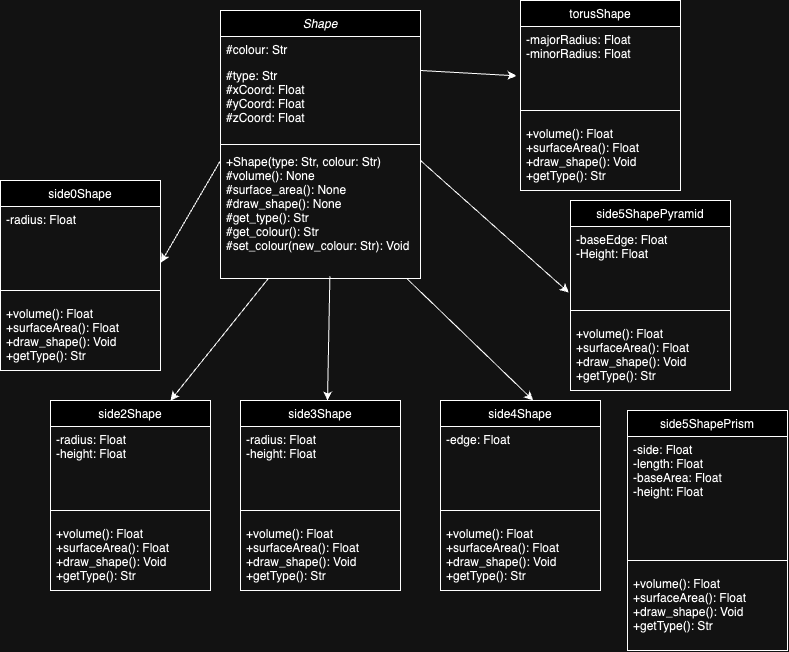

The diagram above was exported from draw.io. Its source (the exported page's mxGraphModel, read from the mxfile embedded in the PNG):
<mxGraphModel dx="1084" dy="603" grid="1" gridSize="10" guides="1" tooltips="1" connect="1" arrows="1" fold="1" page="1" pageScale="1" pageWidth="827" pageHeight="1169" math="0" shadow="0">
  <root>
    <mxCell id="WIyWlLk6GJQsqaUBKTNV-0" />
    <mxCell id="WIyWlLk6GJQsqaUBKTNV-1" parent="WIyWlLk6GJQsqaUBKTNV-0" />
    <mxCell id="zkfFHV4jXpPFQw0GAbJ--0" value="Shape" style="swimlane;fontStyle=2;align=center;verticalAlign=top;childLayout=stackLayout;horizontal=1;startSize=26;horizontalStack=0;resizeParent=1;resizeLast=0;collapsible=1;marginBottom=0;rounded=0;shadow=0;strokeWidth=1;" parent="WIyWlLk6GJQsqaUBKTNV-1" vertex="1">
      <mxGeometry x="260" y="20" width="200" height="268" as="geometry">
        <mxRectangle x="230" y="140" width="160" height="26" as="alternateBounds" />
      </mxGeometry>
    </mxCell>
    <mxCell id="zkfFHV4jXpPFQw0GAbJ--1" value="#colour: Str" style="text;align=left;verticalAlign=top;spacingLeft=4;spacingRight=4;overflow=hidden;rotatable=0;points=[[0,0.5],[1,0.5]];portConstraint=eastwest;" parent="zkfFHV4jXpPFQw0GAbJ--0" vertex="1">
      <mxGeometry y="26" width="200" height="26" as="geometry" />
    </mxCell>
    <mxCell id="zkfFHV4jXpPFQw0GAbJ--2" value="#type: Str&#10;#xCoord: Float&#10;#yCoord: Float&#10;#zCoord: Float&#10;" style="text;align=left;verticalAlign=top;spacingLeft=4;spacingRight=4;overflow=hidden;rotatable=0;points=[[0,0.5],[1,0.5]];portConstraint=eastwest;rounded=0;shadow=0;html=0;" parent="zkfFHV4jXpPFQw0GAbJ--0" vertex="1">
      <mxGeometry y="52" width="200" height="78" as="geometry" />
    </mxCell>
    <mxCell id="wQYVjEnjdfJg5isLbWqx-35" value="" style="endArrow=classic;html=1;rounded=0;exitX=0.93;exitY=0.998;exitDx=0;exitDy=0;exitPerimeter=0;entryX=1.003;entryY=0.757;entryDx=0;entryDy=0;entryPerimeter=0;" edge="1" parent="zkfFHV4jXpPFQw0GAbJ--0" target="zkfFHV4jXpPFQw0GAbJ--7">
      <mxGeometry width="50" height="50" relative="1" as="geometry">
        <mxPoint y="150" as="sourcePoint" />
        <mxPoint x="127" y="320" as="targetPoint" />
      </mxGeometry>
    </mxCell>
    <mxCell id="zkfFHV4jXpPFQw0GAbJ--4" value="" style="line;html=1;strokeWidth=1;align=left;verticalAlign=middle;spacingTop=-1;spacingLeft=3;spacingRight=3;rotatable=0;labelPosition=right;points=[];portConstraint=eastwest;" parent="zkfFHV4jXpPFQw0GAbJ--0" vertex="1">
      <mxGeometry y="130" width="200" height="8" as="geometry" />
    </mxCell>
    <mxCell id="zkfFHV4jXpPFQw0GAbJ--5" value="+Shape(type: Str, colour: Str)&#10;#volume(): None&#10;#surface_area(): None&#10;#draw_shape(): None&#10;#get_type(): Str&#10;#get_colour(): Str&#10;#set_colour(new_colour: Str): Void&#10;" style="text;align=left;verticalAlign=top;spacingLeft=4;spacingRight=4;overflow=hidden;rotatable=0;points=[[0,0.5],[1,0.5]];portConstraint=eastwest;" parent="zkfFHV4jXpPFQw0GAbJ--0" vertex="1">
      <mxGeometry y="138" width="200" height="130" as="geometry" />
    </mxCell>
    <mxCell id="zkfFHV4jXpPFQw0GAbJ--6" value="side0Shape" style="swimlane;fontStyle=0;align=center;verticalAlign=top;childLayout=stackLayout;horizontal=1;startSize=26;horizontalStack=0;resizeParent=1;resizeLast=0;collapsible=1;marginBottom=0;rounded=0;shadow=0;strokeWidth=1;" parent="WIyWlLk6GJQsqaUBKTNV-1" vertex="1">
      <mxGeometry x="40" y="190" width="160" height="190" as="geometry">
        <mxRectangle x="130" y="380" width="160" height="26" as="alternateBounds" />
      </mxGeometry>
    </mxCell>
    <mxCell id="zkfFHV4jXpPFQw0GAbJ--7" value="-radius: Float&#10;&#10;" style="text;align=left;verticalAlign=top;spacingLeft=4;spacingRight=4;overflow=hidden;rotatable=0;points=[[0,0.5],[1,0.5]];portConstraint=eastwest;" parent="zkfFHV4jXpPFQw0GAbJ--6" vertex="1">
      <mxGeometry y="26" width="160" height="74" as="geometry" />
    </mxCell>
    <mxCell id="zkfFHV4jXpPFQw0GAbJ--9" value="" style="line;html=1;strokeWidth=1;align=left;verticalAlign=middle;spacingTop=-1;spacingLeft=3;spacingRight=3;rotatable=0;labelPosition=right;points=[];portConstraint=eastwest;" parent="zkfFHV4jXpPFQw0GAbJ--6" vertex="1">
      <mxGeometry y="100" width="160" height="20" as="geometry" />
    </mxCell>
    <mxCell id="zkfFHV4jXpPFQw0GAbJ--11" value="+volume(): Float&#10;+surfaceArea(): Float&#10;+draw_shape(): Void&#10;+getType(): Str" style="text;align=left;verticalAlign=top;spacingLeft=4;spacingRight=4;overflow=hidden;rotatable=0;points=[[0,0.5],[1,0.5]];portConstraint=eastwest;" parent="zkfFHV4jXpPFQw0GAbJ--6" vertex="1">
      <mxGeometry y="120" width="160" height="60" as="geometry" />
    </mxCell>
    <mxCell id="wQYVjEnjdfJg5isLbWqx-2" value="side2Shape" style="swimlane;fontStyle=0;align=center;verticalAlign=top;childLayout=stackLayout;horizontal=1;startSize=26;horizontalStack=0;resizeParent=1;resizeLast=0;collapsible=1;marginBottom=0;rounded=0;shadow=0;strokeWidth=1;" vertex="1" parent="WIyWlLk6GJQsqaUBKTNV-1">
      <mxGeometry x="90" y="410" width="160" height="190" as="geometry">
        <mxRectangle x="120" y="410" width="160" height="26" as="alternateBounds" />
      </mxGeometry>
    </mxCell>
    <mxCell id="wQYVjEnjdfJg5isLbWqx-3" value="-radius: Float&#10;-height: Float&#10;" style="text;align=left;verticalAlign=top;spacingLeft=4;spacingRight=4;overflow=hidden;rotatable=0;points=[[0,0.5],[1,0.5]];portConstraint=eastwest;" vertex="1" parent="wQYVjEnjdfJg5isLbWqx-2">
      <mxGeometry y="26" width="160" height="74" as="geometry" />
    </mxCell>
    <mxCell id="wQYVjEnjdfJg5isLbWqx-4" value="" style="line;html=1;strokeWidth=1;align=left;verticalAlign=middle;spacingTop=-1;spacingLeft=3;spacingRight=3;rotatable=0;labelPosition=right;points=[];portConstraint=eastwest;" vertex="1" parent="wQYVjEnjdfJg5isLbWqx-2">
      <mxGeometry y="100" width="160" height="20" as="geometry" />
    </mxCell>
    <mxCell id="wQYVjEnjdfJg5isLbWqx-5" value="+volume(): Float&#10;+surfaceArea(): Float&#10;+draw_shape(): Void&#10;+getType(): Str" style="text;align=left;verticalAlign=top;spacingLeft=4;spacingRight=4;overflow=hidden;rotatable=0;points=[[0,0.5],[1,0.5]];portConstraint=eastwest;" vertex="1" parent="wQYVjEnjdfJg5isLbWqx-2">
      <mxGeometry y="120" width="160" height="60" as="geometry" />
    </mxCell>
    <mxCell id="wQYVjEnjdfJg5isLbWqx-6" value="side3Shape" style="swimlane;fontStyle=0;align=center;verticalAlign=top;childLayout=stackLayout;horizontal=1;startSize=26;horizontalStack=0;resizeParent=1;resizeLast=0;collapsible=1;marginBottom=0;rounded=0;shadow=0;strokeWidth=1;" vertex="1" parent="WIyWlLk6GJQsqaUBKTNV-1">
      <mxGeometry x="280" y="410" width="160" height="190" as="geometry">
        <mxRectangle x="130" y="380" width="160" height="26" as="alternateBounds" />
      </mxGeometry>
    </mxCell>
    <mxCell id="wQYVjEnjdfJg5isLbWqx-7" value="-radius: Float&#10;-height: Float&#10;" style="text;align=left;verticalAlign=top;spacingLeft=4;spacingRight=4;overflow=hidden;rotatable=0;points=[[0,0.5],[1,0.5]];portConstraint=eastwest;" vertex="1" parent="wQYVjEnjdfJg5isLbWqx-6">
      <mxGeometry y="26" width="160" height="74" as="geometry" />
    </mxCell>
    <mxCell id="wQYVjEnjdfJg5isLbWqx-8" value="" style="line;html=1;strokeWidth=1;align=left;verticalAlign=middle;spacingTop=-1;spacingLeft=3;spacingRight=3;rotatable=0;labelPosition=right;points=[];portConstraint=eastwest;" vertex="1" parent="wQYVjEnjdfJg5isLbWqx-6">
      <mxGeometry y="100" width="160" height="20" as="geometry" />
    </mxCell>
    <mxCell id="wQYVjEnjdfJg5isLbWqx-9" value="+volume(): Float&#10;+surfaceArea(): Float&#10;+draw_shape(): Void&#10;+getType(): Str" style="text;align=left;verticalAlign=top;spacingLeft=4;spacingRight=4;overflow=hidden;rotatable=0;points=[[0,0.5],[1,0.5]];portConstraint=eastwest;" vertex="1" parent="wQYVjEnjdfJg5isLbWqx-6">
      <mxGeometry y="120" width="160" height="60" as="geometry" />
    </mxCell>
    <mxCell id="wQYVjEnjdfJg5isLbWqx-10" value="side4Shape" style="swimlane;fontStyle=0;align=center;verticalAlign=top;childLayout=stackLayout;horizontal=1;startSize=26;horizontalStack=0;resizeParent=1;resizeLast=0;collapsible=1;marginBottom=0;rounded=0;shadow=0;strokeWidth=1;" vertex="1" parent="WIyWlLk6GJQsqaUBKTNV-1">
      <mxGeometry x="480" y="410" width="160" height="190" as="geometry">
        <mxRectangle x="130" y="380" width="160" height="26" as="alternateBounds" />
      </mxGeometry>
    </mxCell>
    <mxCell id="wQYVjEnjdfJg5isLbWqx-11" value="-edge: Float&#10;&#10;" style="text;align=left;verticalAlign=top;spacingLeft=4;spacingRight=4;overflow=hidden;rotatable=0;points=[[0,0.5],[1,0.5]];portConstraint=eastwest;" vertex="1" parent="wQYVjEnjdfJg5isLbWqx-10">
      <mxGeometry y="26" width="160" height="74" as="geometry" />
    </mxCell>
    <mxCell id="wQYVjEnjdfJg5isLbWqx-12" value="" style="line;html=1;strokeWidth=1;align=left;verticalAlign=middle;spacingTop=-1;spacingLeft=3;spacingRight=3;rotatable=0;labelPosition=right;points=[];portConstraint=eastwest;" vertex="1" parent="wQYVjEnjdfJg5isLbWqx-10">
      <mxGeometry y="100" width="160" height="20" as="geometry" />
    </mxCell>
    <mxCell id="wQYVjEnjdfJg5isLbWqx-13" value="+volume(): Float&#10;+surfaceArea(): Float&#10;+draw_shape(): Void&#10;+getType(): Str" style="text;align=left;verticalAlign=top;spacingLeft=4;spacingRight=4;overflow=hidden;rotatable=0;points=[[0,0.5],[1,0.5]];portConstraint=eastwest;" vertex="1" parent="wQYVjEnjdfJg5isLbWqx-10">
      <mxGeometry y="120" width="160" height="60" as="geometry" />
    </mxCell>
    <mxCell id="wQYVjEnjdfJg5isLbWqx-14" value="side5ShapePrism" style="swimlane;fontStyle=0;align=center;verticalAlign=top;childLayout=stackLayout;horizontal=1;startSize=26;horizontalStack=0;resizeParent=1;resizeLast=0;collapsible=1;marginBottom=0;rounded=0;shadow=0;strokeWidth=1;" vertex="1" parent="WIyWlLk6GJQsqaUBKTNV-1">
      <mxGeometry x="667" y="420" width="160" height="240" as="geometry">
        <mxRectangle x="130" y="380" width="160" height="26" as="alternateBounds" />
      </mxGeometry>
    </mxCell>
    <mxCell id="wQYVjEnjdfJg5isLbWqx-15" value="-side: Float&#10;-length: Float&#10;-baseArea: Float&#10;-height: Float&#10;" style="text;align=left;verticalAlign=top;spacingLeft=4;spacingRight=4;overflow=hidden;rotatable=0;points=[[0,0.5],[1,0.5]];portConstraint=eastwest;" vertex="1" parent="wQYVjEnjdfJg5isLbWqx-14">
      <mxGeometry y="26" width="160" height="114" as="geometry" />
    </mxCell>
    <mxCell id="wQYVjEnjdfJg5isLbWqx-16" value="" style="line;html=1;strokeWidth=1;align=left;verticalAlign=middle;spacingTop=-1;spacingLeft=3;spacingRight=3;rotatable=0;labelPosition=right;points=[];portConstraint=eastwest;" vertex="1" parent="wQYVjEnjdfJg5isLbWqx-14">
      <mxGeometry y="140" width="160" height="20" as="geometry" />
    </mxCell>
    <mxCell id="wQYVjEnjdfJg5isLbWqx-17" value="+volume(): Float&#10;+surfaceArea(): Float&#10;+draw_shape(): Void&#10;+getType(): Str" style="text;align=left;verticalAlign=top;spacingLeft=4;spacingRight=4;overflow=hidden;rotatable=0;points=[[0,0.5],[1,0.5]];portConstraint=eastwest;" vertex="1" parent="wQYVjEnjdfJg5isLbWqx-14">
      <mxGeometry y="160" width="160" height="60" as="geometry" />
    </mxCell>
    <mxCell id="wQYVjEnjdfJg5isLbWqx-18" value="torusShape" style="swimlane;fontStyle=0;align=center;verticalAlign=top;childLayout=stackLayout;horizontal=1;startSize=26;horizontalStack=0;resizeParent=1;resizeLast=0;collapsible=1;marginBottom=0;rounded=0;shadow=0;strokeWidth=1;" vertex="1" parent="WIyWlLk6GJQsqaUBKTNV-1">
      <mxGeometry x="560" y="10" width="160" height="190" as="geometry">
        <mxRectangle x="130" y="380" width="160" height="26" as="alternateBounds" />
      </mxGeometry>
    </mxCell>
    <mxCell id="wQYVjEnjdfJg5isLbWqx-19" value="-majorRadius: Float&#10;-minorRadius: Float&#10;" style="text;align=left;verticalAlign=top;spacingLeft=4;spacingRight=4;overflow=hidden;rotatable=0;points=[[0,0.5],[1,0.5]];portConstraint=eastwest;" vertex="1" parent="wQYVjEnjdfJg5isLbWqx-18">
      <mxGeometry y="26" width="160" height="74" as="geometry" />
    </mxCell>
    <mxCell id="wQYVjEnjdfJg5isLbWqx-20" value="" style="line;html=1;strokeWidth=1;align=left;verticalAlign=middle;spacingTop=-1;spacingLeft=3;spacingRight=3;rotatable=0;labelPosition=right;points=[];portConstraint=eastwest;" vertex="1" parent="wQYVjEnjdfJg5isLbWqx-18">
      <mxGeometry y="100" width="160" height="20" as="geometry" />
    </mxCell>
    <mxCell id="wQYVjEnjdfJg5isLbWqx-21" value="+volume(): Float&#10;+surfaceArea(): Float&#10;+draw_shape(): Void&#10;+getType(): Str" style="text;align=left;verticalAlign=top;spacingLeft=4;spacingRight=4;overflow=hidden;rotatable=0;points=[[0,0.5],[1,0.5]];portConstraint=eastwest;" vertex="1" parent="wQYVjEnjdfJg5isLbWqx-18">
      <mxGeometry y="120" width="160" height="60" as="geometry" />
    </mxCell>
    <mxCell id="wQYVjEnjdfJg5isLbWqx-22" value="side5ShapePyramid" style="swimlane;fontStyle=0;align=center;verticalAlign=top;childLayout=stackLayout;horizontal=1;startSize=26;horizontalStack=0;resizeParent=1;resizeLast=0;collapsible=1;marginBottom=0;rounded=0;shadow=0;strokeWidth=1;" vertex="1" parent="WIyWlLk6GJQsqaUBKTNV-1">
      <mxGeometry x="610" y="210" width="160" height="190" as="geometry">
        <mxRectangle x="130" y="380" width="160" height="26" as="alternateBounds" />
      </mxGeometry>
    </mxCell>
    <mxCell id="wQYVjEnjdfJg5isLbWqx-23" value="-baseEdge: Float&#10;-Height: Float&#10;&#10;" style="text;align=left;verticalAlign=top;spacingLeft=4;spacingRight=4;overflow=hidden;rotatable=0;points=[[0,0.5],[1,0.5]];portConstraint=eastwest;" vertex="1" parent="wQYVjEnjdfJg5isLbWqx-22">
      <mxGeometry y="26" width="160" height="74" as="geometry" />
    </mxCell>
    <mxCell id="wQYVjEnjdfJg5isLbWqx-24" value="" style="line;html=1;strokeWidth=1;align=left;verticalAlign=middle;spacingTop=-1;spacingLeft=3;spacingRight=3;rotatable=0;labelPosition=right;points=[];portConstraint=eastwest;" vertex="1" parent="wQYVjEnjdfJg5isLbWqx-22">
      <mxGeometry y="100" width="160" height="20" as="geometry" />
    </mxCell>
    <mxCell id="wQYVjEnjdfJg5isLbWqx-25" value="+volume(): Float&#10;+surfaceArea(): Float&#10;+draw_shape(): Void&#10;+getType(): Str" style="text;align=left;verticalAlign=top;spacingLeft=4;spacingRight=4;overflow=hidden;rotatable=0;points=[[0,0.5],[1,0.5]];portConstraint=eastwest;" vertex="1" parent="wQYVjEnjdfJg5isLbWqx-22">
      <mxGeometry y="120" width="160" height="60" as="geometry" />
    </mxCell>
    <mxCell id="wQYVjEnjdfJg5isLbWqx-30" value="" style="endArrow=classic;html=1;rounded=0;exitX=0.93;exitY=0.998;exitDx=0;exitDy=0;exitPerimeter=0;entryX=0.579;entryY=-0.001;entryDx=0;entryDy=0;entryPerimeter=0;" edge="1" parent="WIyWlLk6GJQsqaUBKTNV-1" source="zkfFHV4jXpPFQw0GAbJ--5" target="wQYVjEnjdfJg5isLbWqx-10">
      <mxGeometry width="50" height="50" relative="1" as="geometry">
        <mxPoint x="410" y="290" as="sourcePoint" />
        <mxPoint x="460" y="240" as="targetPoint" />
      </mxGeometry>
    </mxCell>
    <mxCell id="wQYVjEnjdfJg5isLbWqx-31" value="" style="endArrow=classic;html=1;rounded=0;exitX=0.547;exitY=0.982;exitDx=0;exitDy=0;exitPerimeter=0;entryX=0.579;entryY=-0.001;entryDx=0;entryDy=0;entryPerimeter=0;" edge="1" parent="WIyWlLk6GJQsqaUBKTNV-1" source="zkfFHV4jXpPFQw0GAbJ--5">
      <mxGeometry width="50" height="50" relative="1" as="geometry">
        <mxPoint x="240" y="240" as="sourcePoint" />
        <mxPoint x="367" y="410" as="targetPoint" />
      </mxGeometry>
    </mxCell>
    <mxCell id="wQYVjEnjdfJg5isLbWqx-32" value="" style="endArrow=classic;html=1;rounded=0;exitX=0.93;exitY=0.998;exitDx=0;exitDy=0;exitPerimeter=0;entryX=-0.011;entryY=0.892;entryDx=0;entryDy=0;entryPerimeter=0;" edge="1" parent="WIyWlLk6GJQsqaUBKTNV-1" target="wQYVjEnjdfJg5isLbWqx-23">
      <mxGeometry width="50" height="50" relative="1" as="geometry">
        <mxPoint x="460" y="170" as="sourcePoint" />
        <mxPoint x="587" y="340" as="targetPoint" />
      </mxGeometry>
    </mxCell>
    <mxCell id="wQYVjEnjdfJg5isLbWqx-33" value="" style="endArrow=classic;html=1;rounded=0;exitX=0.93;exitY=0.998;exitDx=0;exitDy=0;exitPerimeter=0;entryX=-0.025;entryY=0.667;entryDx=0;entryDy=0;entryPerimeter=0;" edge="1" parent="WIyWlLk6GJQsqaUBKTNV-1" target="wQYVjEnjdfJg5isLbWqx-19">
      <mxGeometry width="50" height="50" relative="1" as="geometry">
        <mxPoint x="460" y="80" as="sourcePoint" />
        <mxPoint x="587" y="250" as="targetPoint" />
      </mxGeometry>
    </mxCell>
    <mxCell id="wQYVjEnjdfJg5isLbWqx-34" value="" style="endArrow=classic;html=1;rounded=0;entryX=0.75;entryY=0;entryDx=0;entryDy=0;" edge="1" parent="WIyWlLk6GJQsqaUBKTNV-1" source="zkfFHV4jXpPFQw0GAbJ--5" target="wQYVjEnjdfJg5isLbWqx-2">
      <mxGeometry width="50" height="50" relative="1" as="geometry">
        <mxPoint x="250" y="240" as="sourcePoint" />
        <mxPoint x="377" y="410" as="targetPoint" />
      </mxGeometry>
    </mxCell>
  </root>
</mxGraphModel>